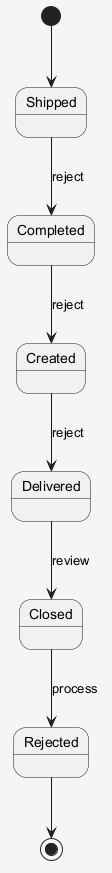

The diagram above was rendered by PlantUML. Its source (embedded in the PNG):
@startuml
skinparam shadowing false
skinparam backgroundColor #F5F5F5
[*] --> Shipped
Shipped --> Completed : reject
Completed --> Created : reject
Created --> Delivered : reject
Delivered --> Closed : review
Closed --> Rejected : process
Rejected --> [*]
@enduml